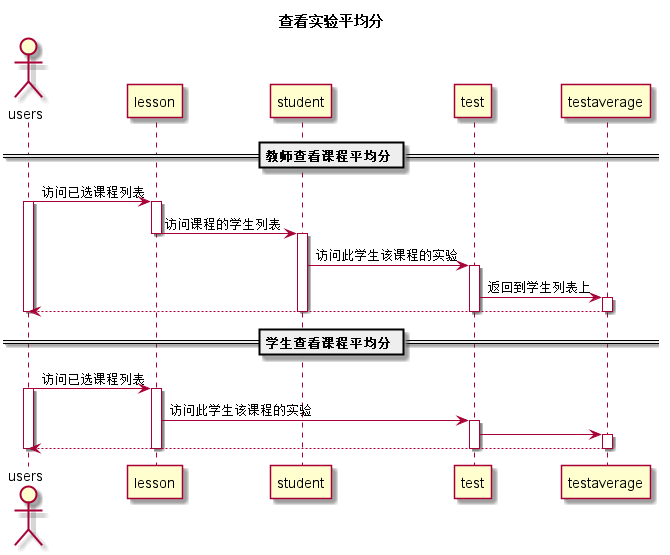

The diagram above was rendered by PlantUML. Its source (embedded in the PNG):
@startuml
title 查看实验平均分
actor users
participant lesson
participant student
participant test
participant testaverage
== 教师查看课程平均分 ==
users -> lesson:访问已选课程列表
activate users
activate lesson
lesson -> student:访问课程的学生列表
deactivate lesson
activate student
student ->test:访问此学生该课程的实验
activate test
test -> testaverage:返回到学生列表上
activate testaverage
testaverage -->users
deactivate testaverage
deactivate student
deactivate users
deactivate test
== 学生查看课程平均分 ==
users -> lesson:访问已选课程列表
activate users
activate lesson
lesson ->test:访问此学生该课程的实验
activate test
test -> testaverage
activate testaverage
testaverage --> users
deactivate testaverage
deactivate test
deactivate lesson
deactivate users
@enduml